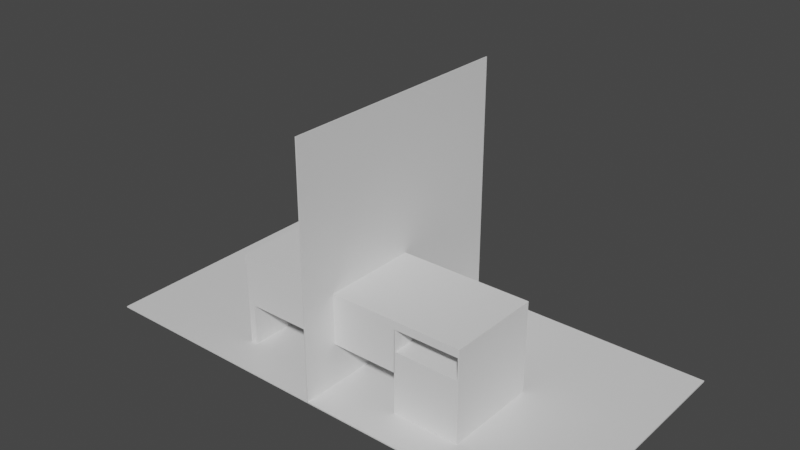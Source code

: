 # Source: Sheff.blend  (saved by Blender 3.0.42; exported with 4.5.12 LTS)
import bpy
from mathutils import Matrix  # noqa: F401  (used for matrix-valued properties, if any)

bpy.ops.wm.read_factory_settings(use_empty=True)
scene = bpy.context.scene
scene.name = 'Scene'

# ---- collections
col_collection = bpy.data.collections.new('Collection'); scene.collection.children.link(col_collection)

# ---- materials (node trees are filled in below, after node groups)
mat_floor_texture = bpy.data.materials.new('Floor Texture')
mat_floor_texture.use_transparent_shadow = False
mat_floor_texture.roughness = 0.5
mat_floor_texture.specular_intensity = 1.0
mat_sheffbody = bpy.data.materials.new('SheffBody')
mat_sheffbody.use_transparent_shadow = False
mat_back_wall_texture_001 = bpy.data.materials.new('Back Wall Texture.001')
mat_back_wall_texture_001.use_transparent_shadow = False
mat_back_wall_texture_001.roughness = 0.5
mat_back_wall_texture_001.specular_intensity = 1.0

# ---- material node trees
mat_floor_texture.use_nodes = True; mat_floor_texture.node_tree.nodes.clear()
_N = mat_floor_texture.node_tree.nodes; _L = mat_floor_texture.node_tree.links
n0 = _N.new('ShaderNodeBsdfPrincipled'); n0.name = 'Principled BSDF'; n0.location = (10, 300)
n0.distribution = 'GGX'
n0.subsurface_method = 'RANDOM_WALK_SKIN'
n0.inputs[3].default_value = 1.45
n0.inputs[13].default_value = 1.0
n0.inputs[27].default_value = (0.0, 0.0, 0.0, 1.0)
n0.inputs[28].default_value = 1.0
n1 = _N.new('ShaderNodeOutputMaterial'); n1.name = 'Material Output'; n1.location = (300, 300)
n2 = _N.new('ShaderNodeNormalMap'); n2.name = 'Normal Map'; n2.location = (-300, -300)
n2.label = 'Normal/Map'
_L.new(n0.outputs[0], n1.inputs[0])
_L.new(n2.outputs[0], n0.inputs[5])
n1.is_active_output = True
mat_sheffbody.use_nodes = True; mat_sheffbody.node_tree.nodes.clear()
_N = mat_sheffbody.node_tree.nodes; _L = mat_sheffbody.node_tree.links
n0 = _N.new('ShaderNodeBsdfPrincipled'); n0.name = 'Principled BSDF'; n0.location = (10, 300)
n0.distribution = 'GGX'
n0.subsurface_method = 'RANDOM_WALK_SKIN'
n0.inputs[3].default_value = 1.45
n0.inputs[27].default_value = (0.0, 0.0, 0.0, 1.0)
n0.inputs[28].default_value = 1.0
n1 = _N.new('ShaderNodeOutputMaterial'); n1.name = 'Material Output'; n1.location = (300, 300)
_L.new(n0.outputs[0], n1.inputs[0])
n1.is_active_output = True
mat_back_wall_texture_001.use_nodes = True; mat_back_wall_texture_001.node_tree.nodes.clear()
_N = mat_back_wall_texture_001.node_tree.nodes; _L = mat_back_wall_texture_001.node_tree.links
n0 = _N.new('ShaderNodeBsdfPrincipled'); n0.name = 'Principled BSDF'; n0.location = (10, 300)
n0.distribution = 'GGX'
n0.subsurface_method = 'RANDOM_WALK_SKIN'
n0.inputs[3].default_value = 1.45
n0.inputs[13].default_value = 1.0
n0.inputs[27].default_value = (0.0, 0.0, 0.0, 1.0)
n0.inputs[28].default_value = 1.0
n1 = _N.new('ShaderNodeOutputMaterial'); n1.name = 'Material Output'; n1.location = (300, 300)
n2 = _N.new('ShaderNodeNormalMap'); n2.name = 'Normal Map'; n2.location = (-300, -300)
n2.label = 'Normal/Map'
_L.new(n0.outputs[0], n1.inputs[0])
_L.new(n2.outputs[0], n0.inputs[5])
n1.is_active_output = True

# ---- world
world_world = bpy.data.worlds.new('World'); scene.world = world_world
world_world.use_nodes = True; world_world.node_tree.nodes.clear()
_N = world_world.node_tree.nodes; _L = world_world.node_tree.links
n0 = _N.new('ShaderNodeOutputWorld'); n0.name = 'World Output'; n0.location = (300, 300)
n1 = _N.new('ShaderNodeBackground'); n1.name = 'Background'; n1.location = (10, 300)
n1.inputs[0].default_value = (0.05088, 0.05088, 0.05088, 1.0)
_L.new(n1.outputs[0], n0.inputs[0])
n0.is_active_output = True
world_world.color = (0.05088, 0.05088, 0.05088)
world_world.use_sun_shadow = False
world_world.sun_shadow_jitter_overblur = 0.0

# ---- meshes
me_mesh_008 = bpy.data.meshes.new('Mesh.008')
me_mesh_008.from_pydata([(-1.0, 0.0, -0.0001028), (-1.0, 0.0, 0.004996), (-1.0, 1.0, -0.0001029), (-1.0, 1.0, 0.004996), (0.0, 0.0, -0.0001028), (0.0, 0.0, 0.004996), (0.0, 1.0, -0.0001029), (0.0, 1.0, 0.004996)], [], [(0, 1, 3, 2), (2, 3, 7, 6), (6, 7, 5, 4), (4, 5, 1, 0), (2, 6, 4, 0), (7, 3, 1, 5)])
me_mesh_008.polygons.foreach_set('use_smooth', [True] * 6)
_k = set([(0, 1), (0, 2), (0, 4), (1, 3), (1, 5), (2, 3), (2, 6), (3, 7), (4, 5), (4, 6), (5, 7), (6, 7)])
me_mesh_008.attributes.new('sharp_edge', 'BOOLEAN', 'EDGE').data.foreach_set('value', [ (min(e.vertices), max(e.vertices)) in _k for e in me_mesh_008.edges])
_uv = me_mesh_008.uv_layers.new(name='UVMap')
_uv.uv.foreach_set('vector', [0.0, 9.928e-10, 0.005099, 0.0, 0.005099, 1.0, 3.359e-08, 1.0, 0.005099, 1.0, 0.0, 1.0, 1.211e-08, 0.0, 0.005099, 6.081e-11, 1.804e-09, 0.0, 0.005099, 0.0, 0.005099, 1.0, 0.0, 1.0, 0.005099, 1.0, 0.0, 1.0, 1.211e-08, 0.0, 0.005099, 0.0, 5.96e-08, 0.0, 1.0, 1.192e-07, 1.0, 1.0, 0.0, 1.0, 8.742e-08, 0.0, 1.0, 5.96e-08, 1.0, 1.0, 0.0, 1.0])
me_mesh_008.materials.append(mat_floor_texture)
me_mesh_008.use_remesh_fix_poles = True
me_mesh_008.use_remesh_preserve_attributes = False
me_mesh_008.update()
me_mesh_008.normals_split_custom_set([tuple(v) for v in zip(*[iter([-1.0, 0.0, 0.0, -1.0, 0.0, 0.0, -1.0, 0.0, 0.0, -1.0, 0.0, 0.0, 0.0, 1.0, 0.0, 0.0, 1.0, 0.0, 0.0, 1.0, 0.0, 0.0, 1.0, 0.0, 1.0, 0.0, 0.0, 1.0, 0.0, 0.0, 1.0, 0.0, 0.0, 1.0, 0.0, 0.0, 0.0, -1.0, 0.0, 0.0, -1.0, 0.0, 0.0, -1.0, 0.0, 0.0, -1.0, 0.0, 0.0, -1.611e-07, -1.0, 0.0, -1.611e-07, -1.0, 0.0, -1.611e-07, -1.0, 0.0, -1.611e-07, -1.0, 0.0, 1.611e-07, 1.0, 0.0, 1.611e-07, 1.0, 0.0, 1.611e-07, 1.0, 0.0, 1.611e-07, 1.0])] * 3)])
me_cube_003 = bpy.data.meshes.new('Cube.003')
me_cube_003.from_pydata([(-3.151, -1.797, -0.1005), (-3.151, -1.797, 0.1005), (-3.151, 1.797, -0.1005), (-3.151, 1.797, 0.1005), (3.928, -1.797, -0.1005), (3.928, -1.797, 0.1005), (3.928, 1.797, -0.1005), (3.928, 1.797, 0.1005), (1.971, 1.797, -0.1005), (1.971, 1.797, 0.1005), (1.971, -1.797, -0.1005), (1.971, -1.797, 0.1005), (3.928, -1.797, -0.6345), (3.928, 1.797, -0.6345), (1.971, -1.797, -0.6345), (1.971, 1.797, -0.6345), (3.928, -1.797, -0.6781), (3.928, 1.797, -0.6781), (1.971, -1.797, -0.6781), (1.971, 1.797, -0.6781), (3.928, -1.797, -1.185), (3.928, 1.797, -1.185), (1.971, -1.797, -1.185), (1.971, 1.797, -1.185), (3.928, -1.797, -1.228), (3.928, 1.797, -1.228), (1.971, -1.797, -1.228), (1.971, 1.797, -1.228), (3.928, -1.797, -1.681), (3.928, 1.797, -1.681), (1.971, -1.797, -1.681), (1.971, 1.797, -1.681), (3.928, -1.797, -1.708), (3.928, 1.797, -1.708), (1.971, -1.797, -1.708), (1.971, 1.797, -1.708), (3.928, -1.797, -2.172), (3.928, 1.797, -2.172), (1.971, -1.797, -2.172), (1.971, 1.797, -2.172), (3.89, -1.797, -0.1005), (3.89, 1.797, -0.1005), (2.009, 1.797, -0.1005), (2.009, -1.797, -0.1005), (3.89, -1.797, -0.6345), (3.89, 1.797, -0.6345), (2.009, 1.797, -0.6345), (2.009, -1.797, -0.6345), (-2.944, 1.797, -0.1005), (-2.895, -1.797, 0.1005), (-2.895, 1.797, 0.1005), (-2.944, -1.797, -0.1005), (-3.151, 1.797, -2.214), (-3.151, -1.797, -2.214), (-2.944, 1.797, -2.214), (-2.944, -1.797, -2.214), (-2.944, 1.797, -1.157), (-3.151, 1.797, -1.157), (-2.944, -1.797, -1.157), (-3.151, -1.797, -1.157), (-3.151, -1.623, -0.1005), (-3.151, -1.623, 0.1005), (3.928, -1.623, 0.1005), (1.971, -1.623, 0.1005), (-2.944, -1.623, -0.1005), (-2.895, -1.623, 0.1005), (-3.151, -1.623, -2.214), (-2.944, -1.623, -2.214), (-3.151, -1.623, -1.157), (-2.944, -1.623, -1.157), (1.981, -1.623, -0.1005), (1.981, -1.797, -0.1005), (1.981, -1.797, -1.157), (1.981, -1.623, -1.157), (3.928, -1.797, -2.195), (3.928, 1.797, -2.195), (1.971, -1.797, -2.195), (1.971, 1.797, -2.195), (3.886, 1.797, -0.6781), (2.013, 1.797, -0.6781), (3.886, 1.797, -1.185), (2.013, 1.797, -1.185), (3.886, 1.797, -1.228), (2.013, 1.797, -1.228), (3.886, 1.797, -1.681), (2.013, 1.797, -1.681), (3.886, 1.797, -1.708), (2.013, 1.797, -1.708), (3.886, 1.797, -2.172), (2.013, 1.797, -2.172), (-3.212, -1.623, -0.1005), (-3.212, -1.797, -0.1005), (-3.212, -1.797, 0.1005), (-3.212, -1.623, 0.1005), (-3.212, 1.797, 0.1005), (-3.212, 1.797, -0.1005)], [], [(0, 1, 92, 91), (8, 9, 7, 6), (6, 7, 62, 5, 4), (51, 49, 1, 0), (65, 61, 1, 49), (62, 63, 11, 5), (48, 8, 10, 51, 64), (4, 5, 11, 10), (48, 50, 9, 8), (12, 14, 18, 16), (4, 12, 44, 40), (13, 6, 41, 45), (39, 35, 87, 89), (15, 13, 17, 19), (13, 12, 16, 17), (14, 15, 19, 18), (22, 23, 27, 26), (17, 16, 20, 21), (18, 19, 23, 22), (16, 18, 22, 20), (23, 19, 79, 81), (20, 22, 26, 24), (23, 21, 25, 27), (21, 20, 24, 25), (31, 29, 33, 35), (25, 24, 28, 29), (26, 27, 31, 30), (24, 26, 30, 28), (34, 35, 39, 38), (29, 28, 32, 33), (30, 31, 35, 34), (28, 30, 34, 32), (37, 36, 74, 75), (32, 34, 38, 36), (33, 37, 88, 86), (33, 32, 36, 37), (43, 42, 46, 47), (41, 40, 44, 45), (15, 14, 47, 46), (10, 8, 42, 43), (8, 15, 46, 42), (14, 10, 43, 47), (12, 13, 45, 44), (6, 4, 40, 41), (8, 10, 43, 40, 4, 6, 41, 42), (14, 15, 46, 45, 13, 12, 44, 47), (12, 4, 6, 13), (15, 8, 10, 14), (2, 3, 50, 48), (57, 56, 54, 52), (63, 65, 49, 11), (10, 11, 49, 51), (66, 67, 55, 53), (69, 58, 55, 67), (68, 57, 52, 66), (58, 59, 53, 55), (51, 0, 59, 58), (60, 2, 57, 68), (58, 69, 73, 72), (2, 48, 56, 57), (48, 64, 69, 56), (0, 60, 68, 59), (59, 68, 66, 53), (56, 69, 67, 54), (52, 54, 67, 66), (9, 50, 65, 63), (7, 9, 63, 62), (50, 3, 61, 65), (3, 2, 95, 94), (70, 71, 72, 73), (51, 58, 72, 71), (64, 51, 71, 70), (69, 64, 70, 73), (77, 75, 74, 76), (38, 39, 77, 76), (36, 38, 76, 74), (39, 37, 75, 77), (21, 23, 81, 80), (35, 33, 86, 87), (25, 29, 84, 82), (27, 25, 82, 83), (37, 39, 89, 88), (17, 21, 80, 78), (31, 27, 83, 85), (19, 17, 78, 79), (29, 31, 85, 84), (22, 20, 21, 80, 81, 23), (26, 24, 25, 82, 83, 27), (38, 36, 37, 88, 89, 39), (30, 28, 29, 84, 85, 31), (32, 34, 35, 87, 86, 33), (90, 93, 94, 95), (91, 92, 93, 90), (2, 60, 90, 95), (61, 3, 94, 93), (1, 61, 93, 92), (60, 0, 91, 90)])
_uv = me_cube_003.uv_layers.new(name='UVMap')
_uv.uv.foreach_set('vector', [0.6769, 0.008542, 0.6636, 0.008542, 0.6636, 0.004477, 0.6769, 0.004477, 0.514, 0.1347, 0.5006, 0.1347, 0.5006, 0.004477, 0.514, 0.004477, 0.157, 0.9757, 0.1436, 0.9757, 0.1436, 0.7481, 0.1436, 0.7366, 0.157, 0.7366, 0.6769, 0.02229, 0.6636, 0.02556, 0.6636, 0.008542, 0.6769, 0.008542, 0.016, 0.4585, 0.016, 0.4755, 0.004477, 0.4755, 0.004477, 0.4585, 0.016, 0.004477, 0.016, 0.1347, 0.004477, 0.1347, 0.004477, 0.004477, 0.4916, 0.004477, 0.4916, 0.3316, 0.2525, 0.3316, 0.2525, 0.004477, 0.2641, 0.004477, 0.6769, 0.4796, 0.6636, 0.4796, 0.6636, 0.3494, 0.6769, 0.3494, 0.514, 0.4618, 0.5006, 0.4585, 0.5006, 0.1347, 0.514, 0.1347, 0.8265, 0.3827, 0.8265, 0.2525, 0.8294, 0.2525, 0.8294, 0.3827, 0.847, 0.4272, 0.847, 0.3917, 0.8495, 0.3917, 0.8495, 0.4272, 0.8609, 0.3917, 0.8609, 0.4272, 0.8585, 0.4272, 0.8585, 0.3917, 0.2553, 0.8391, 0.2553, 0.87, 0.2525, 0.87, 0.2525, 0.8391, 0.2112, 0.8668, 0.2112, 0.7366, 0.2141, 0.7366, 0.2141, 0.8668, 0.7789, 0.9757, 0.7789, 0.7366, 0.7818, 0.7366, 0.7818, 0.9757, 0.8917, 0.9757, 0.8917, 0.7366, 0.8946, 0.7366, 0.8946, 0.9757, 0.9283, 0.9757, 0.9283, 0.7366, 0.9312, 0.7366, 0.9312, 0.9757, 0.7818, 0.9757, 0.7818, 0.7366, 0.8155, 0.7366, 0.8155, 0.9757, 0.8946, 0.9757, 0.8946, 0.7366, 0.9283, 0.7366, 0.9283, 0.9757, 0.8294, 0.3827, 0.8294, 0.2525, 0.8632, 0.2525, 0.8632, 0.3827, 0.4841, 0.6356, 0.4841, 0.6693, 0.4814, 0.6693, 0.4814, 0.6356, 0.8632, 0.3827, 0.8632, 0.2525, 0.8661, 0.2525, 0.8661, 0.3827, 0.223, 0.8668, 0.223, 0.7366, 0.2259, 0.7366, 0.2259, 0.8668, 0.8155, 0.9757, 0.8155, 0.7366, 0.8184, 0.7366, 0.8184, 0.9757, 0.2349, 0.8668, 0.2349, 0.7366, 0.2367, 0.7366, 0.2367, 0.8668, 0.8184, 0.9757, 0.8184, 0.7366, 0.8485, 0.7366, 0.8485, 0.9757, 0.9312, 0.9757, 0.9312, 0.7366, 0.9613, 0.7366, 0.9613, 0.9757, 0.8661, 0.3827, 0.8661, 0.2525, 0.8961, 0.2525, 0.8961, 0.3827, 0.9631, 0.9757, 0.9631, 0.7366, 0.994, 0.7366, 0.994, 0.9757, 0.8485, 0.9757, 0.8485, 0.7366, 0.8503, 0.7366, 0.8503, 0.9757, 0.9613, 0.9757, 0.9613, 0.7366, 0.9631, 0.7366, 0.9631, 0.9757, 0.8961, 0.3827, 0.8961, 0.2525, 0.898, 0.2525, 0.898, 0.3827, 0.8812, 0.9757, 0.8812, 0.7366, 0.8827, 0.7366, 0.8827, 0.9757, 0.898, 0.3827, 0.898, 0.2525, 0.9288, 0.2525, 0.9288, 0.3827, 0.2643, 0.87, 0.2643, 0.8391, 0.267, 0.8391, 0.267, 0.87, 0.8503, 0.9757, 0.8503, 0.7366, 0.8812, 0.7366, 0.8812, 0.9757, 0.4466, 0.9189, 0.4466, 0.6798, 0.4821, 0.6798, 0.4821, 0.9189, 0.4021, 0.9189, 0.4021, 0.6798, 0.4377, 0.6798, 0.4377, 0.9189, 0.2022, 0.7366, 0.2022, 0.9757, 0.1997, 0.9757, 0.1997, 0.7366, 0.2525, 0.3316, 0.4916, 0.3316, 0.4916, 0.3341, 0.2525, 0.3341, 0.847, 0.4717, 0.847, 0.4362, 0.8495, 0.4362, 0.8495, 0.4717, 0.4839, 0.5911, 0.4839, 0.6266, 0.4814, 0.6266, 0.4814, 0.5911, 0.1883, 0.9757, 0.1883, 0.7366, 0.1908, 0.7366, 0.1908, 0.9757, 0.9682, 0.004477, 0.9682, 0.2436, 0.9657, 0.2436, 0.9657, 0.004477, 0.9567, 0.004477, 0.9567, 0.2436, 0.9542, 0.2436, 0.829, 0.2436, 0.8265, 0.2436, 0.8265, 0.004477, 0.829, 0.004477, 0.9542, 0.004477, 0.5006, 0.7276, 0.5006, 0.4885, 0.5031, 0.4885, 0.6283, 0.4885, 0.6308, 0.4885, 0.6308, 0.7276, 0.6283, 0.7276, 0.5031, 0.7276, 0.1896, 0.7276, 0.1541, 0.7276, 0.1541, 0.4885, 0.1896, 0.4885, 0.2341, 0.7276, 0.1986, 0.7276, 0.1986, 0.4885, 0.2341, 0.4885, 0.514, 0.4755, 0.5006, 0.4755, 0.5006, 0.4585, 0.514, 0.4618, 0.5843, 0.4755, 0.5843, 0.4618, 0.6546, 0.4618, 0.6546, 0.4755, 0.016, 0.1347, 0.016, 0.4585, 0.004477, 0.4585, 0.004477, 0.1347, 0.6769, 0.3494, 0.6636, 0.3494, 0.6636, 0.02556, 0.6769, 0.02229, 0.9598, 0.4801, 0.9736, 0.4801, 0.9736, 0.4916, 0.9598, 0.4916, 0.3228, 0.3546, 0.3228, 0.343, 0.3932, 0.343, 0.3932, 0.3546, 0.07477, 0.7161, 0.07477, 0.4885, 0.1451, 0.4885, 0.1451, 0.7161, 0.7472, 0.02229, 0.7472, 0.008542, 0.8176, 0.008542, 0.8176, 0.02229, 0.6769, 0.02229, 0.6769, 0.008542, 0.7472, 0.008542, 0.7472, 0.02229, 0.004477, 0.7161, 0.004477, 0.4885, 0.07477, 0.4885, 0.07477, 0.7161, 0.9393, 0.2525, 0.9508, 0.2525, 0.9508, 0.5803, 0.9393, 0.5803, 0.514, 0.4755, 0.514, 0.4618, 0.5843, 0.4618, 0.5843, 0.4755, 0.2525, 0.5821, 0.2525, 0.3546, 0.3228, 0.3546, 0.3228, 0.5821, 0.004477, 0.7276, 0.004477, 0.7161, 0.07477, 0.7161, 0.07477, 0.7276, 0.07477, 0.7276, 0.07477, 0.7161, 0.1451, 0.7161, 0.1451, 0.7276, 0.3228, 0.5821, 0.3228, 0.3546, 0.3932, 0.3546, 0.3932, 0.5821, 0.9598, 0.2525, 0.9736, 0.2525, 0.9736, 0.4801, 0.9598, 0.4801, 0.2436, 0.1347, 0.2436, 0.4585, 0.016, 0.4585, 0.016, 0.1347, 0.2436, 0.004477, 0.2436, 0.1347, 0.016, 0.1347, 0.016, 0.004477, 0.2436, 0.4585, 0.2436, 0.4755, 0.016, 0.4755, 0.016, 0.4585, 0.5006, 0.4755, 0.514, 0.4755, 0.514, 0.4796, 0.5006, 0.4796, 0.8381, 0.462, 0.8265, 0.462, 0.8265, 0.3917, 0.8381, 0.3917, 0.6769, 0.02229, 0.7472, 0.02229, 0.7472, 0.3501, 0.6769, 0.3501, 0.9304, 0.7194, 0.9189, 0.7194, 0.9189, 0.3917, 0.9304, 0.3917, 0.4724, 0.6708, 0.4021, 0.6708, 0.4021, 0.343, 0.4724, 0.343, 0.004477, 0.7366, 0.1347, 0.7366, 0.1347, 0.9757, 0.004477, 0.9757, 0.994, 0.9757, 0.994, 0.7366, 0.9955, 0.7366, 0.9955, 0.9757, 0.9288, 0.3827, 0.9288, 0.2525, 0.9304, 0.2525, 0.9304, 0.3827, 0.9393, 0.7194, 0.9393, 0.5893, 0.9409, 0.5893, 0.9409, 0.7194, 0.4911, 0.9491, 0.4911, 0.8189, 0.4911, 0.8217, 0.4911, 0.9463, 0.2525, 0.5911, 0.3827, 0.5911, 0.38, 0.5911, 0.2553, 0.5911, 0.276, 0.8692, 0.276, 0.8391, 0.2788, 0.8391, 0.2788, 0.8692, 0.3917, 0.7302, 0.3917, 0.8604, 0.3917, 0.8576, 0.3917, 0.733, 0.4911, 0.8099, 0.4911, 0.6798, 0.4911, 0.6825, 0.4911, 0.8072, 0.8585, 0.4699, 0.8585, 0.4362, 0.8612, 0.4362, 0.8612, 0.4699, 0.2905, 0.8391, 0.2905, 0.8692, 0.2877, 0.8692, 0.2877, 0.8391, 0.243, 0.4885, 0.243, 0.6187, 0.243, 0.616, 0.243, 0.4913, 0.3917, 0.7213, 0.3917, 0.5911, 0.3917, 0.5939, 0.3917, 0.7185, 0.7699, 0.7276, 0.6397, 0.7276, 0.6397, 0.4885, 0.6425, 0.4885, 0.7672, 0.4885, 0.7699, 0.4885, 0.6308, 0.9757, 0.5006, 0.9757, 0.5006, 0.7366, 0.5034, 0.7366, 0.628, 0.7366, 0.6308, 0.7366, 0.7699, 0.9757, 0.6397, 0.9757, 0.6397, 0.7366, 0.6425, 0.7366, 0.7672, 0.7366, 0.7699, 0.7366, 0.9091, 0.7276, 0.7789, 0.7276, 0.7789, 0.4885, 0.7816, 0.4885, 0.9063, 0.4885, 0.9091, 0.4885, 0.3827, 0.8302, 0.2525, 0.8302, 0.2525, 0.5911, 0.2553, 0.5911, 0.38, 0.5911, 0.3827, 0.5911, 0.1793, 0.9642, 0.166, 0.9642, 0.166, 0.7366, 0.1793, 0.7366, 0.1793, 0.9757, 0.166, 0.9757, 0.166, 0.9642, 0.1793, 0.9642, 0.4854, 0.343, 0.4854, 0.5706, 0.4814, 0.5706, 0.4814, 0.343, 0.016, 0.4755, 0.2436, 0.4755, 0.2436, 0.4796, 0.016, 0.4796, 0.004477, 0.4755, 0.016, 0.4755, 0.016, 0.4796, 0.004477, 0.4796, 0.4854, 0.5706, 0.4854, 0.5821, 0.4814, 0.5821, 0.4814, 0.5706])
me_cube_003.materials.append(mat_sheffbody)
me_cube_003.use_remesh_fix_poles = True
me_cube_003.use_remesh_preserve_attributes = False
me_cube_003.update()
me_mesh_002 = bpy.data.meshes.new('Mesh.002')
me_mesh_002.from_pydata([(1.788e-06, -2.98e-08, 8.941e-08), (1.788e-06, 1.0, -5.96e-08), (1.788e-06, 5.96e-08, 1.0), (-0.003934, -2.98e-08, 8.941e-08), (-0.003934, 1.0, -5.96e-08), (-0.003934, 5.96e-08, 1.0), (-0.003934, 1.0, 1.0), (1.788e-06, 1.0, 1.0)], [], [(1, 0, 3, 4), (0, 1, 7, 2), (3, 0, 2, 5), (4, 3, 5, 6), (6, 5, 2, 7), (1, 4, 6, 7)])
me_mesh_002.polygons.foreach_set('use_smooth', [True] * 6)
_k = set([(0, 1), (0, 2), (0, 3), (1, 4), (1, 7), (2, 5), (2, 7), (3, 4), (3, 5), (4, 6), (5, 6), (6, 7)])
me_mesh_002.attributes.new('sharp_edge', 'BOOLEAN', 'EDGE').data.foreach_set('value', [ (min(e.vertices), max(e.vertices)) in _k for e in me_mesh_002.edges])
_uv = me_mesh_002.uv_layers.new(name='UVMap')
_uv.uv.foreach_set('vector', [0.003936, 0.0, 0.003936, 1.0, 0.0, 1.0, 8.754e-08, 0.0, 1.053e-07, 1.0, 0.0, 0.0, 1.0, 0.0, 1.0, 1.0, 8.754e-08, 0.0, 0.003936, 3.441e-10, 0.003936, 1.0, 0.0, 1.0, 1.0, 5.96e-08, 1.0, 1.0, 0.0, 1.0, 1.788e-07, 0.0, 0.003936, 0.0, 0.003936, 1.0, 0.0, 1.0, 8.742e-08, 0.0, 8.742e-08, 0.0, 0.003936, 3.441e-10, 0.003936, 1.0, 0.0, 1.0])
me_mesh_002.materials.append(mat_back_wall_texture_001)
me_mesh_002.use_remesh_fix_poles = True
me_mesh_002.use_remesh_preserve_attributes = False
me_mesh_002.update()
me_mesh_002.normals_split_custom_set([tuple(v) for v in zip(*[iter([0.0, -1.49e-07, -1.0, 0.0, -1.49e-07, -1.0, 0.0, -1.49e-07, -1.0, 0.0, -1.49e-07, -1.0, 1.0, -9.237e-14, 0.0, 1.0, -9.237e-14, 0.0, 1.0, -9.237e-14, 0.0, 1.0, -9.237e-14, 0.0, 0.0, -1.0, 8.941e-08, 0.0, -1.0, 8.941e-08, 0.0, -1.0, 8.941e-08, 0.0, -1.0, 8.941e-08, -1.0, -2.378e-10, 0.0, -1.0, -2.378e-10, 0.0, -1.0, -2.378e-10, 0.0, -1.0, -2.378e-10, 0.0, 0.0, 1.788e-07, 1.0, 0.0, 1.788e-07, 1.0, 0.0, 1.788e-07, 1.0, 0.0, 1.788e-07, 1.0, 0.0, 1.0, -1.183e-07, 0.0, 1.0, -1.183e-07, 0.0, 1.0, -1.183e-07, 0.0, 1.0, -1.183e-07])] * 3)])
me_cube_006 = bpy.data.meshes.new('Cube.006')
me_cube_006.from_pydata([(0.9365, 1.156, 0.2534), (-0.9365, 1.156, 0.2534), (0.9365, 1.156, -0.2534), (-0.9365, 1.156, -0.2534), (0.9365, -2.295, 0.2534), (-0.9365, -2.295, 0.2534), (0.9365, -2.295, -0.2534), (-0.9365, -2.295, -0.2534), (0.9365, 1.139, 0.2534), (-0.9365, 1.139, 0.2534), (0.9365, 1.139, -0.2534), (-0.9365, 1.139, -0.2534), (0.485, 1.298, 0.02656), (0.485, 1.298, -0.02158), (0.485, 1.378, 0.02656), (0.485, 1.378, -0.02158), (-0.4704, 1.298, 0.02656), (-0.4704, 1.298, -0.02158), (-0.4704, 1.378, 0.02656), (-0.4704, 1.378, -0.02158), (-0.3945, 1.378, 0.02656), (0.4091, 1.378, 0.02656), (0.4091, 1.378, -0.02158), (-0.3945, 1.378, -0.02158), (0.4091, 1.298, 0.02656), (-0.3945, 1.298, 0.02656), (-0.3945, 1.298, -0.02158), (0.4091, 1.298, -0.02158), (0.485, 1.156, 0.02656), (0.485, 1.156, -0.02158), (-0.4704, 1.156, -0.02158), (-0.4704, 1.156, 0.02656), (-0.3945, 1.156, 0.02656), (0.4091, 1.156, -0.02158), (0.4091, 1.156, 0.02656), (-0.3945, 1.156, -0.02158)], [], [(3, 2, 10, 11), (5, 4, 6, 7), (2, 3, 7, 6), (0, 2, 6, 4), (3, 1, 5, 7), (9, 11, 10, 8), (2, 0, 8, 10), (1, 3, 11, 9), (0, 1, 9, 8), (12, 13, 15, 14), (20, 23, 19, 18), (18, 19, 17, 16), (27, 13, 29, 33), (20, 18, 16, 25), (22, 15, 13, 27), (19, 23, 26, 17), (23, 22, 27, 26), (14, 21, 24, 12), (21, 20, 25, 24), (26, 25, 32, 35), (25, 26, 27, 24), (14, 15, 22, 21), (21, 22, 23, 20), (34, 33, 29, 28), (31, 30, 35, 32), (16, 17, 30, 31), (17, 26, 35, 30), (12, 24, 34, 28), (24, 27, 33, 34), (13, 12, 28, 29), (25, 16, 31, 32)])
_uv = me_cube_006.uv_layers.new(name='UVMap')
_uv.uv.foreach_set('vector', [0.375, 0.375, 0.375, 0.5, 0.375, 0.5, 0.375, 0.375, 0.375, 0.375, 0.375, 0.5, 0.375, 0.5, 0.375, 0.375, 0.375, 0.5, 0.375, 0.375, 0.375, 0.375, 0.375, 0.5, 0.375, 0.5, 0.375, 0.5, 0.375, 0.5, 0.375, 0.5, 0.375, 0.375, 0.375, 0.375, 0.375, 0.375, 0.375, 0.375, 0.375, 0.375, 0.375, 0.375, 0.375, 0.5, 0.375, 0.5, 0.375, 0.5, 0.375, 0.5, 0.375, 0.5, 0.375, 0.5, 0.375, 0.375, 0.375, 0.375, 0.375, 0.375, 0.375, 0.375, 0.375, 0.5, 0.375, 0.375, 0.375, 0.375, 0.375, 0.5, 0.375, 0.0, 0.625, 0.0, 0.625, 0.25, 0.375, 0.25, 0.375, 0.4167, 0.625, 0.4167, 0.625, 0.5, 0.375, 0.5, 0.375, 0.5, 0.625, 0.5, 0.625, 0.75, 0.375, 0.75, 0.7917, 0.75, 0.875, 0.75, 0.875, 0.75, 0.7917, 0.75, 0.2917, 0.5, 0.375, 0.5, 0.375, 0.75, 0.2917, 0.75, 0.7917, 0.5, 0.875, 0.5, 0.875, 0.75, 0.7917, 0.75, 0.625, 0.5, 0.7083, 0.5, 0.7083, 0.75, 0.625, 0.75, 0.7083, 0.5, 0.7917, 0.5, 0.7917, 0.75, 0.7083, 0.75, 0.125, 0.5, 0.2083, 0.5, 0.2083, 0.75, 0.125, 0.75, 0.2083, 0.5, 0.2917, 0.5, 0.2917, 0.75, 0.2083, 0.75, 0.625, 0.8333, 0.375, 0.8333, 0.375, 0.8333, 0.625, 0.8333, 0.375, 0.8333, 0.625, 0.8333, 0.625, 0.9167, 0.375, 0.9167, 0.375, 0.25, 0.625, 0.25, 0.625, 0.3333, 0.375, 0.3333, 0.375, 0.3333, 0.625, 0.3333, 0.625, 0.4167, 0.375, 0.4167, 0.375, 0.9167, 0.625, 0.9167, 0.625, 1.0, 0.375, 1.0, 0.375, 0.75, 0.625, 0.75, 0.625, 0.8333, 0.375, 0.8333, 0.375, 0.75, 0.625, 0.75, 0.625, 0.75, 0.375, 0.75, 0.625, 0.75, 0.7083, 0.75, 0.7083, 0.75, 0.625, 0.75, 0.125, 0.75, 0.2083, 0.75, 0.2083, 0.75, 0.125, 0.75, 0.375, 0.9167, 0.625, 0.9167, 0.625, 0.9167, 0.375, 0.9167, 0.625, 0.0, 0.375, 0.0, 0.375, 0.0, 0.625, 0.0, 0.2917, 0.75, 0.375, 0.75, 0.375, 0.75, 0.2917, 0.75])
me_cube_006.use_remesh_fix_poles = True
me_cube_006.use_remesh_preserve_attributes = False
me_cube_006.update()
me_cube_010 = bpy.data.meshes.new('Cube.010')
me_cube_010.from_pydata([(-1.0, -1.0, -1.0), (-1.0, -1.0, 1.0), (-1.0, 1.0, -1.0), (-1.0, 1.0, 1.0), (1.0, -1.0, -1.0), (1.0, -1.0, 1.0), (1.0, 1.0, -1.0), (1.0, 1.0, 1.0), (0.8411, 1.0, -1.0), (-0.8411, 1.0, -1.0), (-0.8411, 1.0, 1.0), (0.8411, 1.0, 1.0), (-0.8411, -1.0, -1.0), (0.8411, -1.0, -1.0), (0.8411, -1.0, 1.0), (-0.8411, -1.0, 1.0), (-1.0, -4.541, -1.0), (-1.0, -4.541, 1.0), (1.0, -4.541, 1.0), (1.0, -4.541, -1.0), (0.8411, -4.541, -1.0), (-0.8411, -4.541, 1.0), (-0.8411, -4.541, -1.0), (0.8411, -4.541, 1.0), (-1.945, -4.527, -9.099), (1.976, -4.527, -9.099), (-1.945, -4.527, 10.18), (-1.945, -90.45, -9.099), (-1.945, -4.967, -9.099), (1.976, -4.967, -9.099), (-1.945, -4.967, 10.18), (1.976, -4.967, 10.18), (1.976, -4.527, 10.18), (1.976, -90.45, 10.18), (-1.945, -90.45, 10.18), (1.976, -90.45, -9.099)], [], [(0, 1, 3, 2), (8, 11, 7, 6), (6, 7, 5, 4), (15, 1, 17, 21), (8, 6, 4, 13), (10, 3, 1, 15), (7, 11, 14, 5), (11, 10, 15, 14), (2, 9, 12, 0), (9, 8, 13, 12), (14, 13, 20, 23), (13, 14, 15, 12), (2, 3, 10, 9), (9, 10, 11, 8), (22, 21, 17, 16), (19, 18, 23, 20), (4, 5, 18, 19), (5, 14, 23, 18), (0, 12, 22, 16), (12, 15, 21, 22), (1, 0, 16, 17), (13, 4, 19, 20), (24, 25, 29, 28), (26, 24, 28, 30), (24, 26, 34, 27), (29, 31, 30, 28), (32, 26, 30, 31), (25, 32, 31, 29), (26, 32, 33, 34), (32, 25, 35, 33), (35, 27, 34, 33)])
_uv = me_cube_010.uv_layers.new(name='UVMap')
_uv.uv.foreach_set('vector', [0.375, 0.0, 0.625, 0.0, 0.625, 0.25, 0.375, 0.25, 0.375, 0.4167, 0.625, 0.4167, 0.625, 0.5, 0.375, 0.5, 0.375, 0.5, 0.625, 0.5, 0.625, 0.75, 0.375, 0.75, 0.7917, 0.75, 0.875, 0.75, 0.875, 0.75, 0.7917, 0.75, 0.2917, 0.5, 0.375, 0.5, 0.375, 0.75, 0.2917, 0.75, 0.7917, 0.5, 0.875, 0.5, 0.875, 0.75, 0.7917, 0.75, 0.625, 0.5, 0.7083, 0.5, 0.7083, 0.75, 0.625, 0.75, 0.7083, 0.5, 0.7917, 0.5, 0.7917, 0.75, 0.7083, 0.75, 0.125, 0.5, 0.2083, 0.5, 0.2083, 0.75, 0.125, 0.75, 0.2083, 0.5, 0.2917, 0.5, 0.2917, 0.75, 0.2083, 0.75, 0.625, 0.8333, 0.375, 0.8333, 0.375, 0.8333, 0.625, 0.8333, 0.375, 0.8333, 0.625, 0.8333, 0.625, 0.9167, 0.375, 0.9167, 0.375, 0.25, 0.625, 0.25, 0.625, 0.3333, 0.375, 0.3333, 0.375, 0.3333, 0.625, 0.3333, 0.625, 0.4167, 0.375, 0.4167, 0.375, 0.9167, 0.625, 0.9167, 0.625, 1.0, 0.375, 1.0, 0.375, 0.75, 0.625, 0.75, 0.625, 0.8333, 0.375, 0.8333, 0.375, 0.75, 0.625, 0.75, 0.625, 0.75, 0.375, 0.75, 0.625, 0.75, 0.7083, 0.75, 0.7083, 0.75, 0.625, 0.75, 0.125, 0.75, 0.2083, 0.75, 0.2083, 0.75, 0.125, 0.75, 0.375, 0.9167, 0.625, 0.9167, 0.625, 0.9167, 0.375, 0.9167, 0.625, 0.0, 0.375, 0.0, 0.375, 0.0, 0.625, 0.0, 0.2917, 0.75, 0.375, 0.75, 0.375, 0.75, 0.2917, 0.75, 0.375, 0.5, 0.375, 0.375, 0.375, 0.375, 0.375, 0.5, 0.375, 0.5, 0.375, 0.5, 0.375, 0.5, 0.375, 0.5, 0.375, 0.5, 0.375, 0.5, 0.375, 0.5, 0.375, 0.5, 0.375, 0.375, 0.375, 0.375, 0.375, 0.5, 0.375, 0.5, 0.375, 0.375, 0.375, 0.5, 0.375, 0.5, 0.375, 0.375, 0.375, 0.375, 0.375, 0.375, 0.375, 0.375, 0.375, 0.375, 0.375, 0.5, 0.375, 0.375, 0.375, 0.375, 0.375, 0.5, 0.375, 0.375, 0.375, 0.375, 0.375, 0.375, 0.375, 0.375, 0.375, 0.375, 0.375, 0.5, 0.375, 0.5, 0.375, 0.375])
me_cube_010.use_remesh_fix_poles = True
me_cube_010.use_remesh_preserve_attributes = False
me_cube_010.update()
me_cube_011 = bpy.data.meshes.new('Cube.011')
me_cube_011.from_pydata([(0.9365, 1.156, 0.2261), (-0.9365, 1.156, 0.2261), (0.9365, 1.156, -0.2261), (0.9365, -2.295, 0.2261), (0.9365, 1.139, 0.2261), (-0.9365, 1.139, 0.2261), (0.9365, 1.139, -0.2261), (-0.9365, 1.139, -0.2261), (-0.9365, 1.156, -0.2261), (-0.9365, -2.295, -0.2261), (0.9365, -2.295, -0.2261), (-0.9365, -2.295, 0.2261), (0.485, 1.298, 0.04629), (0.485, 1.298, -0.001855), (0.485, 1.378, 0.04629), (0.485, 1.378, -0.001855), (-0.4704, 1.298, 0.04629), (-0.4704, 1.298, -0.001855), (-0.4704, 1.378, 0.04629), (-0.4704, 1.378, -0.001855), (-0.3945, 1.378, 0.04629), (0.4091, 1.378, 0.04629), (0.4091, 1.378, -0.001855), (-0.3945, 1.378, -0.001855), (0.4091, 1.298, 0.04629), (-0.3945, 1.298, 0.04629), (-0.3945, 1.298, -0.001855), (0.4091, 1.298, -0.001855), (0.485, 1.156, 0.04629), (0.485, 1.156, -0.001855), (-0.4704, 1.156, -0.001855), (-0.4704, 1.156, 0.04629), (-0.3945, 1.156, 0.04629), (0.4091, 1.156, -0.001855), (0.4091, 1.156, 0.04629), (-0.3945, 1.156, -0.001855)], [], [(0, 1, 5, 4), (2, 0, 4, 6), (0, 2, 10, 3), (5, 7, 6, 4), (8, 2, 6, 7), (1, 8, 7, 5), (2, 8, 9, 10), (8, 1, 11, 9), (11, 3, 10, 9), (12, 13, 15, 14), (20, 23, 19, 18), (18, 19, 17, 16), (27, 13, 29, 33), (20, 18, 16, 25), (22, 15, 13, 27), (19, 23, 26, 17), (23, 22, 27, 26), (14, 21, 24, 12), (21, 20, 25, 24), (26, 25, 32, 35), (25, 26, 27, 24), (14, 15, 22, 21), (21, 22, 23, 20), (34, 33, 29, 28), (31, 30, 35, 32), (16, 17, 30, 31), (17, 26, 35, 30), (12, 24, 34, 28), (24, 27, 33, 34), (13, 12, 28, 29), (25, 16, 31, 32)])
_uv = me_cube_011.uv_layers.new(name='UVMap')
_uv.uv.foreach_set('vector', [0.375, 0.5, 0.375, 0.375, 0.375, 0.375, 0.375, 0.5, 0.375, 0.5, 0.375, 0.5, 0.375, 0.5, 0.375, 0.5, 0.375, 0.5, 0.375, 0.5, 0.375, 0.5, 0.375, 0.5, 0.375, 0.375, 0.375, 0.375, 0.375, 0.5, 0.375, 0.5, 0.375, 0.375, 0.375, 0.5, 0.375, 0.5, 0.375, 0.375, 0.375, 0.375, 0.375, 0.375, 0.375, 0.375, 0.375, 0.375, 0.375, 0.5, 0.375, 0.375, 0.375, 0.375, 0.375, 0.5, 0.375, 0.375, 0.375, 0.375, 0.375, 0.375, 0.375, 0.375, 0.375, 0.375, 0.375, 0.5, 0.375, 0.5, 0.375, 0.375, 0.375, 0.0, 0.625, 0.0, 0.625, 0.25, 0.375, 0.25, 0.375, 0.4167, 0.625, 0.4167, 0.625, 0.5, 0.375, 0.5, 0.375, 0.5, 0.625, 0.5, 0.625, 0.75, 0.375, 0.75, 0.7917, 0.75, 0.875, 0.75, 0.875, 0.75, 0.7917, 0.75, 0.2917, 0.5, 0.375, 0.5, 0.375, 0.75, 0.2917, 0.75, 0.7917, 0.5, 0.875, 0.5, 0.875, 0.75, 0.7917, 0.75, 0.625, 0.5, 0.7083, 0.5, 0.7083, 0.75, 0.625, 0.75, 0.7083, 0.5, 0.7917, 0.5, 0.7917, 0.75, 0.7083, 0.75, 0.125, 0.5, 0.2083, 0.5, 0.2083, 0.75, 0.125, 0.75, 0.2083, 0.5, 0.2917, 0.5, 0.2917, 0.75, 0.2083, 0.75, 0.625, 0.8333, 0.375, 0.8333, 0.375, 0.8333, 0.625, 0.8333, 0.375, 0.8333, 0.625, 0.8333, 0.625, 0.9167, 0.375, 0.9167, 0.375, 0.25, 0.625, 0.25, 0.625, 0.3333, 0.375, 0.3333, 0.375, 0.3333, 0.625, 0.3333, 0.625, 0.4167, 0.375, 0.4167, 0.375, 0.9167, 0.625, 0.9167, 0.625, 1.0, 0.375, 1.0, 0.375, 0.75, 0.625, 0.75, 0.625, 0.8333, 0.375, 0.8333, 0.375, 0.75, 0.625, 0.75, 0.625, 0.75, 0.375, 0.75, 0.625, 0.75, 0.7083, 0.75, 0.7083, 0.75, 0.625, 0.75, 0.125, 0.75, 0.2083, 0.75, 0.2083, 0.75, 0.125, 0.75, 0.375, 0.9167, 0.625, 0.9167, 0.625, 0.9167, 0.375, 0.9167, 0.625, 0.0, 0.375, 0.0, 0.375, 0.0, 0.625, 0.0, 0.2917, 0.75, 0.375, 0.75, 0.375, 0.75, 0.2917, 0.75])
me_cube_011.use_remesh_fix_poles = True
me_cube_011.use_remesh_preserve_attributes = False
me_cube_011.update()
arm_armature = bpy.data.armatures.new('Armature')  # bones are not reproduced

# ---- objects
ob_floor = bpy.data.objects.new('Floor', me_mesh_008)
ob_cube = bpy.data.objects.new('Cube', me_cube_003)
ob_back_wall = bpy.data.objects.new('Back Wall', me_mesh_002)
ob_cube_001 = bpy.data.objects.new('Cube.001', me_cube_006)
ob_cube_004 = bpy.data.objects.new('Cube.004', me_cube_010)
ob_cube_005 = bpy.data.objects.new('Cube.005', me_cube_011)
ob_deskmain = bpy.data.objects.new('DeskMain', arm_armature)

# ---- transforms, parenting, visibility, modifiers, constraints
ob_floor.location = (0.0, 0.0, 0.0)
ob_floor.rotation_euler = (-1.629e-07, 0.0, 0.0)
ob_floor.color = (0.8, 0.8, 0.8, 1.0)
_m = ob_floor.modifiers.new('Array', 'ARRAY')
ob_cube.parent = ob_deskmain
ob_cube.matrix_parent_inverse = Matrix(((3.929, -0.0, 0.0, -0.0), (-0.0, 3.929, -0.0, -1.049), (0.0, -0.0, 3.929, -0.0), (-0.0, 0.0, -0.0, 1.0)))
ob_cube.location = (0.0, 0.3372, 0.3594)
ob_cube.scale = (0.1373, 0.1074, 0.1621)
_vg = ob_cube.vertex_groups.new(name='DeskMain')
_vg.add([0, 1, 2, 3, 4, 5, 6, 7, 8, 9, 10, 11, 12, 13, 14, 15, 16, 17, 18, 19, 20, 21, 22, 23, 24, 25, 26, 27, 28, 29, 30, 31, 32, 33, 34, 35, 36, 37, 38, 39, 40, 41, 42, 43, 44, 45, 46, 47, 48, 49, 50, 51, 52, 53, 54, 55, 56, 57, 58, 59, 60, 61, 62, 63, 64, 65, 66, 67, 68, 69, 70, 71, 72, 73, 74, 75, 76, 77, 78, 79, 80, 81, 82, 83, 84, 85, 86, 87, 88, 89, 90, 91, 92, 93, 94, 95], 1.0, 'REPLACE')
_vg = ob_cube.vertex_groups.new(name='sheff 3')
_vg = ob_cube.vertex_groups.new(name='Sheff 2')
_vg = ob_cube.vertex_groups.new(name='Sheff 1')
_m = ob_cube.modifiers.new('Armature', 'ARMATURE')
_m.object = ob_deskmain
ob_back_wall.location = (0.0, 0.0, 0.0)
ob_back_wall.rotation_euler = (-1.629e-07, 0.0, 0.0)
ob_back_wall.color = (0.8, 0.8, 0.8, 1.0)
ob_cube_001.parent = ob_deskmain
ob_cube_001.matrix_parent_inverse = Matrix(((3.929, -0.0, 0.0, -0.0), (-0.0, 3.929, -0.0, -1.049), (0.0, -0.0, 3.929, -0.0), (-0.0, 0.0, -0.0, 1.0)))
ob_cube_001.location = (0.4051, 0.4045, 0.2084)
ob_cube_001.scale = (0.1373, 0.1074, 0.1621)
_vg = ob_cube_001.vertex_groups.new(name='Sheff 1')
_vg.add([0, 1, 2, 3, 4, 5, 6, 7, 8, 9, 10, 11, 12, 13, 14, 15, 16, 17, 18, 19, 20, 21, 22, 23, 24, 25, 26, 27, 28, 29, 30, 31, 32, 33, 34, 35], 1.0, 'REPLACE')
_vg = ob_cube_001.vertex_groups.new(name='DeskMain')
_vg = ob_cube_001.vertex_groups.new(name='sheff 3')
_vg = ob_cube_001.vertex_groups.new(name='Sheff 2')
_m = ob_cube_001.modifiers.new('Armature', 'ARMATURE')
_m.object = ob_deskmain
ob_cube_004.parent = ob_deskmain
ob_cube_004.matrix_parent_inverse = Matrix(((3.929, -0.0, 0.0, -0.0), (-0.0, 3.929, -0.0, -1.049), (0.0, -0.0, 3.929, -0.0), (-0.0, 0.0, -0.0, 1.0)))
ob_cube_004.location = (0.4061, 0.5482, 0.04705)
ob_cube_004.scale = (-0.0656, 0.004315, -0.003902)
_vg = ob_cube_004.vertex_groups.new(name='sheff 3')
_vg.add([0, 1, 2, 3, 4, 5, 6, 7, 8, 9, 10, 11, 12, 13, 14, 15, 16, 17, 18, 19, 20, 21, 22, 23, 24, 25, 26, 27, 28, 29, 30, 31, 32, 33, 34, 35], 1.0, 'REPLACE')
_vg = ob_cube_004.vertex_groups.new(name='DeskMain')
_vg = ob_cube_004.vertex_groups.new(name='Sheff 2')
_vg = ob_cube_004.vertex_groups.new(name='Sheff 1')
_m = ob_cube_004.modifiers.new('Armature', 'ARMATURE')
_m.object = ob_deskmain
ob_cube_005.parent = ob_deskmain
ob_cube_005.matrix_parent_inverse = Matrix(((3.929, -0.0, 0.0, -0.0), (-0.0, 3.929, -0.0, -1.049), (0.0, -0.0, 3.929, -0.0), (-0.0, 0.0, -0.0, 1.0)))
ob_cube_005.location = (0.4051, 0.4045, 0.1236)
ob_cube_005.scale = (0.1373, 0.1074, 0.1621)
_vg = ob_cube_005.vertex_groups.new(name='Sheff 2')
_vg.add([0, 1, 2, 3, 4, 5, 6, 7, 8, 9, 10, 11, 12, 13, 14, 15, 16, 17, 18, 19, 20, 21, 22, 23, 24, 25, 26, 27, 28, 29, 30, 31, 32, 33, 34, 35], 1.0, 'REPLACE')
_vg = ob_cube_005.vertex_groups.new(name='DeskMain')
_vg = ob_cube_005.vertex_groups.new(name='sheff 3')
_vg = ob_cube_005.vertex_groups.new(name='Sheff 1')
_m = ob_cube_005.modifiers.new('Armature', 'ARMATURE')
_m.object = ob_deskmain
ob_deskmain.location = (0.0, 0.267, 0.0)
ob_deskmain.scale = (0.2545, 0.2545, 0.2545)

# ---- collection membership
col_collection.objects.link(ob_floor)
col_collection.objects.link(ob_cube)
col_collection.objects.link(ob_back_wall)
col_collection.objects.link(ob_cube_001)
col_collection.objects.link(ob_cube_004)
col_collection.objects.link(ob_cube_005)
col_collection.objects.link(ob_deskmain)

# ---- scene / render settings (as saved in the file)
scene.frame_start = 1; scene.frame_end = 250; scene.frame_set(1)
scene.render.engine = 'BLENDER_EEVEE_NEXT'
scene.cycles.sampling_pattern = 'TABULATED_SOBOL'
scene.cycles.use_light_tree = False
scene.view_settings.view_transform = 'Filmic'
bpy.context.view_layer.update()

# ---- added for rendering (the .blend has no active camera and no usable light): camera, sun
cam_auto = bpy.data.cameras.new('AutoCamera')
cam_auto.lens = 50.0
cam_auto.sensor_width = 36.0
cam_auto.clip_end = 1000.0
ob_auto_camera = bpy.data.objects.new('AutoCamera', cam_auto)
scene.collection.objects.link(ob_auto_camera)
ob_auto_camera.location = (2.26637, -2.21964, 2.31304)
ob_auto_camera.rotation_euler = (1.09748, -7.21219e-08, 0.694738)
scene.camera = ob_auto_camera
light_auto_sun = bpy.data.lights.new('AutoSun', 'SUN')
light_auto_sun.energy = 3.0
light_auto_sun.angle = 0.0523599
ob_auto_sun = bpy.data.objects.new('AutoSun', light_auto_sun)
scene.collection.objects.link(ob_auto_sun)
ob_auto_sun.rotation_euler = (0.872665, 0.174533, 0.523599)
bpy.context.view_layer.update()
